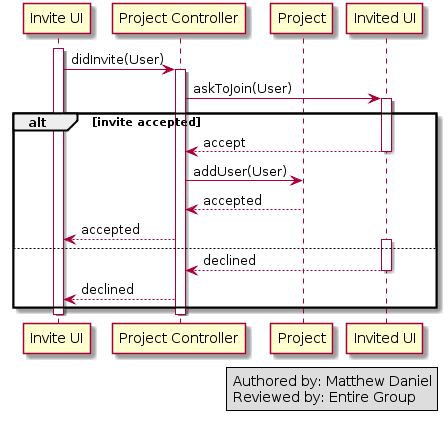

The diagram above was rendered by PlantUML. Its source (embedded in the PNG):
@startuml
activate "Invite UI"
"Invite UI" -> "Project Controller": didInvite(User)

activate "Project Controller"

participant Project
"Project Controller" -> "Invited UI": askToJoin(User)

activate "Invited UI"

alt invite accepted 
    "Invited UI" --> "Project Controller": accept
    deactivate "Invited UI"
    "Project Controller" -> Project: addUser(User)
    Project --> "Project Controller": accepted
    "Project Controller" --> "Invite UI": accepted
else 
    activate "Invited UI"
    "Invited UI" --> "Project Controller": declined
    deactivate "Invited UI"
     "Project Controller"--> "Invite UI": declined
end

deactivate "Invite UI"
deactivate "Project Controller"


legend right
  Authored by: Matthew Daniel
  Reviewed by: Entire Group
  endlegend
@enduml